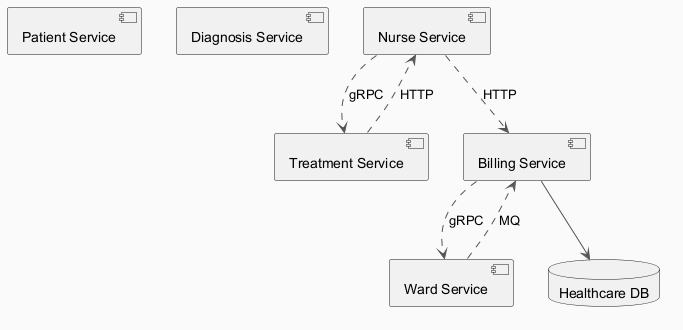

The diagram above was rendered by PlantUML. Its source (embedded in the PNG):
@startuml
skinparam backgroundColor #FAFAFA
skinparam classBackgroundColor #FFF3E0
skinparam classBorderColor #E65100
skinparam ArrowColor #555555
component "Patient Service" as C_PatientService
component "Diagnosis Service" as C_DiagnosisService
component "Billing Service" as C_BillingService
component "Treatment Service" as C_TreatmentService
component "Nurse Service" as C_NurseService
component "Ward Service" as C_WardService
database "Healthcare DB" as DB_healthcare
C_BillingService --> DB_healthcare
C_NurseService ..> C_TreatmentService : gRPC
C_TreatmentService ..> C_NurseService : HTTP
C_BillingService ..> C_WardService : gRPC
C_NurseService ..> C_BillingService : HTTP
C_WardService ..> C_BillingService : MQ
@enduml